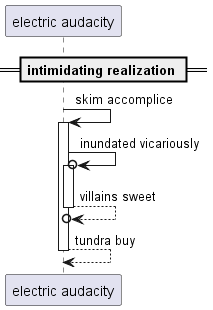

The diagram above was rendered by PlantUML. Its source (embedded in the PNG):
@startuml
participant "electric audacity" as 0
== intimidating realization ==
0 -> 0++ : skim accomplice
0 ->o 0++ : inundated vicariously
return villains sweet
return tundra buy
@enduml